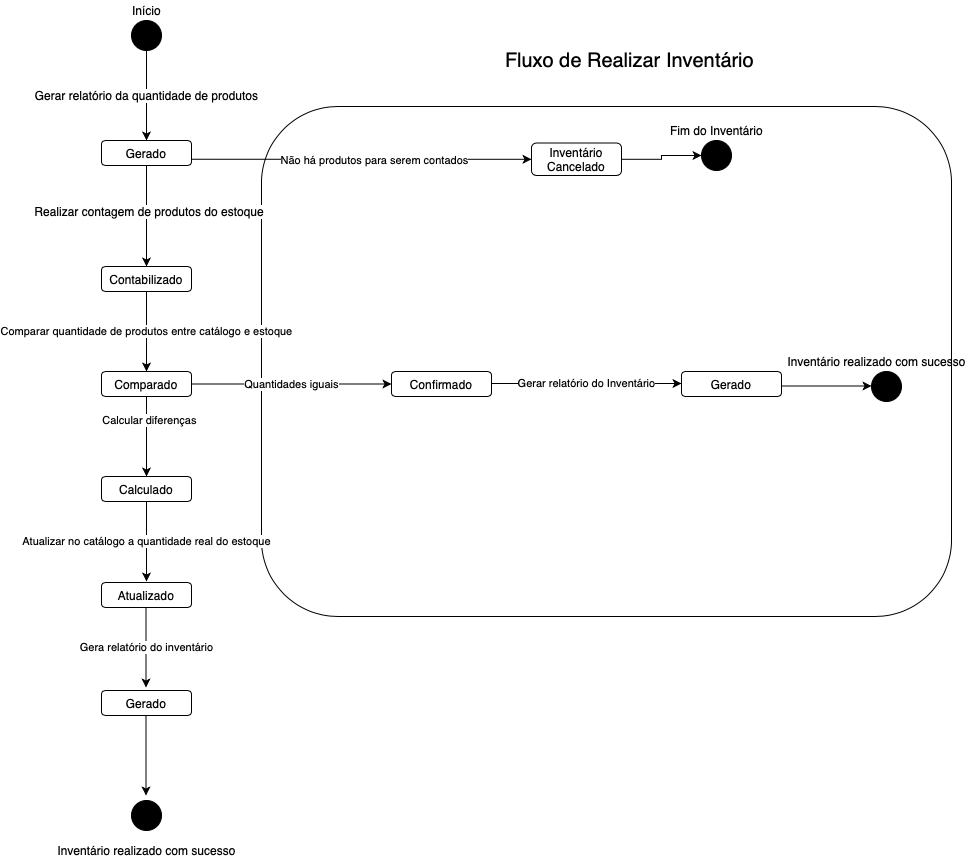

The diagram above was exported from draw.io. Its source (the exported page's mxGraphModel, read from the mxfile embedded in the PNG):
<mxGraphModel dx="1773" dy="595" grid="1" gridSize="10" guides="1" tooltips="1" connect="1" arrows="1" fold="1" page="1" pageScale="1" pageWidth="827" pageHeight="1169" math="0" shadow="0">
  <root>
    <mxCell id="Jl1mUAUu4igvZmlgpAv_-0" />
    <mxCell id="Jl1mUAUu4igvZmlgpAv_-1" parent="Jl1mUAUu4igvZmlgpAv_-0" />
    <mxCell id="Jl1mUAUu4igvZmlgpAv_-2" value="" style="rounded=1;whiteSpace=wrap;html=1;fillColor=none;gradientColor=none;" parent="Jl1mUAUu4igvZmlgpAv_-1" vertex="1">
      <mxGeometry x="150" y="146" width="690" height="510" as="geometry" />
    </mxCell>
    <mxCell id="Jl1mUAUu4igvZmlgpAv_-3" value="&lt;span style=&quot;font-size: 12px&quot;&gt;Gerar relatório da quantidade de produtos&lt;br&gt;&lt;/span&gt;" style="edgeStyle=orthogonalEdgeStyle;rounded=0;orthogonalLoop=1;jettySize=auto;html=1;entryX=0.5;entryY=0;entryDx=0;entryDy=0;" parent="Jl1mUAUu4igvZmlgpAv_-1" source="Jl1mUAUu4igvZmlgpAv_-4" target="Jl1mUAUu4igvZmlgpAv_-9" edge="1">
      <mxGeometry relative="1" as="geometry">
        <mxPoint x="190" y="35" as="targetPoint" />
      </mxGeometry>
    </mxCell>
    <mxCell id="Jl1mUAUu4igvZmlgpAv_-4" value="" style="ellipse;whiteSpace=wrap;html=1;aspect=fixed;gradientColor=none;fillColor=#000000;" parent="Jl1mUAUu4igvZmlgpAv_-1" vertex="1">
      <mxGeometry x="20" y="60" width="30" height="30" as="geometry" />
    </mxCell>
    <mxCell id="Jl1mUAUu4igvZmlgpAv_-5" value="" style="edgeStyle=orthogonalEdgeStyle;rounded=0;orthogonalLoop=1;jettySize=auto;html=1;" parent="Jl1mUAUu4igvZmlgpAv_-1" source="Jl1mUAUu4igvZmlgpAv_-9" target="Jl1mUAUu4igvZmlgpAv_-14" edge="1">
      <mxGeometry relative="1" as="geometry">
        <Array as="points">
          <mxPoint x="35" y="270" />
          <mxPoint x="35" y="270" />
        </Array>
      </mxGeometry>
    </mxCell>
    <mxCell id="Jl1mUAUu4igvZmlgpAv_-6" value="&lt;span style=&quot;font-size: 12px&quot;&gt;&amp;nbsp;Realizar contagem de produtos do estoque&lt;/span&gt;" style="edgeLabel;html=1;align=center;verticalAlign=middle;resizable=0;points=[];" parent="Jl1mUAUu4igvZmlgpAv_-5" vertex="1" connectable="0">
      <mxGeometry x="0.0833" y="-3" relative="1" as="geometry">
        <mxPoint x="3" y="-10" as="offset" />
      </mxGeometry>
    </mxCell>
    <mxCell id="Jl1mUAUu4igvZmlgpAv_-7" value="" style="edgeStyle=orthogonalEdgeStyle;rounded=0;orthogonalLoop=1;jettySize=auto;html=1;exitX=1;exitY=0.75;exitDx=0;exitDy=0;" parent="Jl1mUAUu4igvZmlgpAv_-1" source="Jl1mUAUu4igvZmlgpAv_-9" target="Jl1mUAUu4igvZmlgpAv_-11" edge="1">
      <mxGeometry relative="1" as="geometry">
        <mxPoint x="140" y="197.5" as="sourcePoint" />
      </mxGeometry>
    </mxCell>
    <mxCell id="Jl1mUAUu4igvZmlgpAv_-8" value="Não há produtos para serem contados" style="edgeLabel;html=1;align=center;verticalAlign=middle;resizable=0;points=[];" parent="Jl1mUAUu4igvZmlgpAv_-7" vertex="1" connectable="0">
      <mxGeometry x="0.0769" relative="1" as="geometry">
        <mxPoint y="1" as="offset" />
      </mxGeometry>
    </mxCell>
    <mxCell id="Jl1mUAUu4igvZmlgpAv_-9" value="Gerado" style="rounded=1;whiteSpace=wrap;html=1;" parent="Jl1mUAUu4igvZmlgpAv_-1" vertex="1">
      <mxGeometry x="-10" y="180" width="90" height="25" as="geometry" />
    </mxCell>
    <mxCell id="Jl1mUAUu4igvZmlgpAv_-10" value="" style="edgeStyle=orthogonalEdgeStyle;rounded=0;orthogonalLoop=1;jettySize=auto;html=1;" parent="Jl1mUAUu4igvZmlgpAv_-1" source="Jl1mUAUu4igvZmlgpAv_-11" edge="1">
      <mxGeometry relative="1" as="geometry">
        <mxPoint x="590" y="195" as="targetPoint" />
      </mxGeometry>
    </mxCell>
    <mxCell id="Jl1mUAUu4igvZmlgpAv_-11" value="Inventário Cancelado" style="rounded=1;whiteSpace=wrap;html=1;" parent="Jl1mUAUu4igvZmlgpAv_-1" vertex="1">
      <mxGeometry x="420" y="182.5" width="90" height="32.5" as="geometry" />
    </mxCell>
    <mxCell id="Jl1mUAUu4igvZmlgpAv_-13" value="Comparar quantidade de produtos entre catálogo e estoque" style="edgeStyle=orthogonalEdgeStyle;rounded=0;orthogonalLoop=1;jettySize=auto;html=1;" parent="Jl1mUAUu4igvZmlgpAv_-1" source="Jl1mUAUu4igvZmlgpAv_-14" target="Jl1mUAUu4igvZmlgpAv_-18" edge="1">
      <mxGeometry relative="1" as="geometry" />
    </mxCell>
    <mxCell id="Jl1mUAUu4igvZmlgpAv_-14" value="Contabilizado" style="rounded=1;whiteSpace=wrap;html=1;" parent="Jl1mUAUu4igvZmlgpAv_-1" vertex="1">
      <mxGeometry x="-10" y="306" width="90" height="25" as="geometry" />
    </mxCell>
    <mxCell id="Jl1mUAUu4igvZmlgpAv_-15" value="Quantidades iguais" style="edgeStyle=orthogonalEdgeStyle;rounded=0;orthogonalLoop=1;jettySize=auto;html=1;exitX=1;exitY=0.5;exitDx=0;exitDy=0;" parent="Jl1mUAUu4igvZmlgpAv_-1" source="Jl1mUAUu4igvZmlgpAv_-18" target="Jl1mUAUu4igvZmlgpAv_-29" edge="1">
      <mxGeometry relative="1" as="geometry">
        <mxPoint x="140" y="428.5" as="sourcePoint" />
      </mxGeometry>
    </mxCell>
    <mxCell id="Jl1mUAUu4igvZmlgpAv_-16" value="" style="edgeStyle=orthogonalEdgeStyle;rounded=0;orthogonalLoop=1;jettySize=auto;html=1;" parent="Jl1mUAUu4igvZmlgpAv_-1" source="Jl1mUAUu4igvZmlgpAv_-18" target="Jl1mUAUu4igvZmlgpAv_-23" edge="1">
      <mxGeometry relative="1" as="geometry" />
    </mxCell>
    <mxCell id="Jl1mUAUu4igvZmlgpAv_-17" value="Calcular diferenças" style="edgeLabel;html=1;align=center;verticalAlign=middle;resizable=0;points=[];" parent="Jl1mUAUu4igvZmlgpAv_-16" vertex="1" connectable="0">
      <mxGeometry x="-0.425" y="2" relative="1" as="geometry">
        <mxPoint as="offset" />
      </mxGeometry>
    </mxCell>
    <mxCell id="Jl1mUAUu4igvZmlgpAv_-18" value="Comparado" style="rounded=1;whiteSpace=wrap;html=1;" parent="Jl1mUAUu4igvZmlgpAv_-1" vertex="1">
      <mxGeometry x="-10" y="411" width="90" height="25" as="geometry" />
    </mxCell>
    <mxCell id="Jl1mUAUu4igvZmlgpAv_-22" value="Atualizar no catálogo a quantidade real do estoque" style="edgeStyle=orthogonalEdgeStyle;rounded=0;orthogonalLoop=1;jettySize=auto;html=1;" parent="Jl1mUAUu4igvZmlgpAv_-1" source="Jl1mUAUu4igvZmlgpAv_-23" edge="1">
      <mxGeometry relative="1" as="geometry">
        <mxPoint x="35" y="621" as="targetPoint" />
      </mxGeometry>
    </mxCell>
    <mxCell id="Jl1mUAUu4igvZmlgpAv_-23" value="Calculado" style="rounded=1;whiteSpace=wrap;html=1;" parent="Jl1mUAUu4igvZmlgpAv_-1" vertex="1">
      <mxGeometry x="-10" y="516" width="90" height="25" as="geometry" />
    </mxCell>
    <mxCell id="Jl1mUAUu4igvZmlgpAv_-29" value="Confirmado" style="rounded=1;whiteSpace=wrap;html=1;" parent="Jl1mUAUu4igvZmlgpAv_-1" vertex="1">
      <mxGeometry x="280" y="411" width="100" height="25" as="geometry" />
    </mxCell>
    <mxCell id="Jl1mUAUu4igvZmlgpAv_-32" value="" style="ellipse;whiteSpace=wrap;html=1;aspect=fixed;gradientColor=none;fillColor=#000000;" parent="Jl1mUAUu4igvZmlgpAv_-1" vertex="1">
      <mxGeometry x="590" y="180" width="30" height="30" as="geometry" />
    </mxCell>
    <mxCell id="Jl1mUAUu4igvZmlgpAv_-33" value="Início" style="text;html=1;align=center;verticalAlign=middle;resizable=0;points=[];autosize=1;" parent="Jl1mUAUu4igvZmlgpAv_-1" vertex="1">
      <mxGeometry x="15" y="40" width="40" height="20" as="geometry" />
    </mxCell>
    <mxCell id="Jl1mUAUu4igvZmlgpAv_-34" value="Fim do Inventário" style="text;html=1;align=center;verticalAlign=middle;resizable=0;points=[];autosize=1;" parent="Jl1mUAUu4igvZmlgpAv_-1" vertex="1">
      <mxGeometry x="550" y="160" width="110" height="20" as="geometry" />
    </mxCell>
    <mxCell id="Jl1mUAUu4igvZmlgpAv_-37" value="" style="ellipse;whiteSpace=wrap;html=1;aspect=fixed;gradientColor=none;fillColor=#000000;" parent="Jl1mUAUu4igvZmlgpAv_-1" vertex="1">
      <mxGeometry x="760" y="411" width="30" height="30" as="geometry" />
    </mxCell>
    <mxCell id="Jl1mUAUu4igvZmlgpAv_-38" value="Inventário realizado com sucesso" style="text;html=1;align=center;verticalAlign=middle;resizable=0;points=[];autosize=1;" parent="Jl1mUAUu4igvZmlgpAv_-1" vertex="1">
      <mxGeometry x="670" y="391" width="190" height="20" as="geometry" />
    </mxCell>
    <mxCell id="Jl1mUAUu4igvZmlgpAv_-43" value="&lt;font style=&quot;font-size: 20px&quot;&gt;Fluxo de Realizar Inventário&lt;/font&gt;" style="text;html=1;align=center;verticalAlign=middle;resizable=0;points=[];autosize=1;" parent="Jl1mUAUu4igvZmlgpAv_-1" vertex="1">
      <mxGeometry x="387.5" y="90" width="260" height="20" as="geometry" />
    </mxCell>
    <mxCell id="Jl1mUAUu4igvZmlgpAv_-44" value="" style="ellipse;whiteSpace=wrap;html=1;aspect=fixed;gradientColor=none;fillColor=#000000;" parent="Jl1mUAUu4igvZmlgpAv_-1" vertex="1">
      <mxGeometry x="20" y="840" width="30" height="30" as="geometry" />
    </mxCell>
    <mxCell id="Jl1mUAUu4igvZmlgpAv_-45" value="Inventário realizado com sucesso" style="text;html=1;align=center;verticalAlign=middle;resizable=0;points=[];autosize=1;" parent="Jl1mUAUu4igvZmlgpAv_-1" vertex="1">
      <mxGeometry x="-60" y="880" width="190" height="20" as="geometry" />
    </mxCell>
    <mxCell id="cyqcoVcG_FcnyK4FSwuI-0" style="edgeStyle=orthogonalEdgeStyle;rounded=0;orthogonalLoop=1;jettySize=auto;html=1;exitX=1;exitY=1;exitDx=0;exitDy=0;entryX=0.5;entryY=1;entryDx=0;entryDy=0;" parent="Jl1mUAUu4igvZmlgpAv_-1" source="Jl1mUAUu4igvZmlgpAv_-32" target="Jl1mUAUu4igvZmlgpAv_-32" edge="1">
      <mxGeometry relative="1" as="geometry" />
    </mxCell>
    <mxCell id="cyqcoVcG_FcnyK4FSwuI-4" value="Atualizado" style="rounded=1;whiteSpace=wrap;html=1;" parent="Jl1mUAUu4igvZmlgpAv_-1" vertex="1">
      <mxGeometry x="-10" y="622" width="90" height="25" as="geometry" />
    </mxCell>
    <mxCell id="cyqcoVcG_FcnyK4FSwuI-6" value="Gera relatório do inventário" style="edgeStyle=orthogonalEdgeStyle;rounded=0;orthogonalLoop=1;jettySize=auto;html=1;" parent="Jl1mUAUu4igvZmlgpAv_-1" edge="1">
      <mxGeometry relative="1" as="geometry">
        <mxPoint x="34.5" y="727" as="targetPoint" />
        <mxPoint x="34.5" y="647" as="sourcePoint" />
      </mxGeometry>
    </mxCell>
    <mxCell id="cyqcoVcG_FcnyK4FSwuI-7" value="Gerar relatório do Inventário" style="edgeStyle=orthogonalEdgeStyle;rounded=0;orthogonalLoop=1;jettySize=auto;html=1;exitX=1;exitY=0.5;exitDx=0;exitDy=0;" parent="Jl1mUAUu4igvZmlgpAv_-1" edge="1">
      <mxGeometry relative="1" as="geometry">
        <mxPoint x="380" y="423" as="sourcePoint" />
        <mxPoint x="570" y="423" as="targetPoint" />
      </mxGeometry>
    </mxCell>
    <mxCell id="cyqcoVcG_FcnyK4FSwuI-8" value="Gerado" style="rounded=1;whiteSpace=wrap;html=1;" parent="Jl1mUAUu4igvZmlgpAv_-1" vertex="1">
      <mxGeometry x="570" y="411" width="100" height="25" as="geometry" />
    </mxCell>
    <mxCell id="cyqcoVcG_FcnyK4FSwuI-9" value="&lt;br&gt;" style="edgeStyle=orthogonalEdgeStyle;rounded=0;orthogonalLoop=1;jettySize=auto;html=1;exitX=1;exitY=0.5;exitDx=0;exitDy=0;" parent="Jl1mUAUu4igvZmlgpAv_-1" edge="1">
      <mxGeometry relative="1" as="geometry">
        <mxPoint x="670" y="425.5" as="sourcePoint" />
        <mxPoint x="760" y="425.5" as="targetPoint" />
      </mxGeometry>
    </mxCell>
    <mxCell id="cyqcoVcG_FcnyK4FSwuI-10" value="Gerado" style="rounded=1;whiteSpace=wrap;html=1;" parent="Jl1mUAUu4igvZmlgpAv_-1" vertex="1">
      <mxGeometry x="-10" y="730" width="90" height="25" as="geometry" />
    </mxCell>
    <mxCell id="cyqcoVcG_FcnyK4FSwuI-11" value="" style="edgeStyle=orthogonalEdgeStyle;rounded=0;orthogonalLoop=1;jettySize=auto;html=1;" parent="Jl1mUAUu4igvZmlgpAv_-1" edge="1">
      <mxGeometry relative="1" as="geometry">
        <mxPoint x="34.5" y="835" as="targetPoint" />
        <mxPoint x="34.5" y="755" as="sourcePoint" />
      </mxGeometry>
    </mxCell>
  </root>
</mxGraphModel>